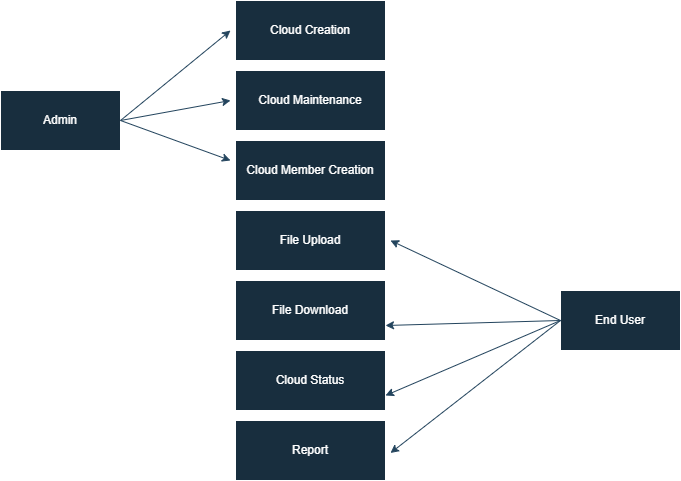

The diagram above was exported from draw.io. Its source (the exported page's mxGraphModel, read from the mxfile embedded in the PNG):
<mxGraphModel dx="1548" dy="902" grid="1" gridSize="10" guides="1" tooltips="1" connect="1" arrows="1" fold="1" page="1" pageScale="1" pageWidth="850" pageHeight="1100" math="0" shadow="0">
  <root>
    <mxCell id="0" />
    <mxCell id="1" parent="0" />
    <mxCell id="kAcF4AhfKKkm-KiIA5Hl-2" parent="1" style="rounded=0;whiteSpace=wrap;html=1;labelBackgroundColor=none;fillColor=#182E3E;strokeColor=#FFFFFF;fontColor=#FFFFFF;" value="Cloud Creation" vertex="1">
      <mxGeometry height="60" width="150" x="275" y="70" as="geometry" />
    </mxCell>
    <mxCell id="kAcF4AhfKKkm-KiIA5Hl-3" parent="1" style="rounded=0;whiteSpace=wrap;html=1;labelBackgroundColor=none;fillColor=#182E3E;strokeColor=#FFFFFF;fontColor=#FFFFFF;" value="Cloud Maintenance" vertex="1">
      <mxGeometry height="60" width="150" x="275" y="140" as="geometry" />
    </mxCell>
    <mxCell id="kAcF4AhfKKkm-KiIA5Hl-4" parent="1" style="rounded=0;whiteSpace=wrap;html=1;labelBackgroundColor=none;fillColor=#182E3E;strokeColor=#FFFFFF;fontColor=#FFFFFF;" value="Cloud Member Creation" vertex="1">
      <mxGeometry height="60" width="150" x="275" y="210" as="geometry" />
    </mxCell>
    <mxCell id="kAcF4AhfKKkm-KiIA5Hl-5" parent="1" style="rounded=0;whiteSpace=wrap;html=1;labelBackgroundColor=none;fillColor=#182E3E;strokeColor=#FFFFFF;fontColor=#FFFFFF;" value="File Upload" vertex="1">
      <mxGeometry height="60" width="150" x="275" y="280" as="geometry" />
    </mxCell>
    <mxCell id="kAcF4AhfKKkm-KiIA5Hl-6" parent="1" style="rounded=0;whiteSpace=wrap;html=1;labelBackgroundColor=none;fillColor=#182E3E;strokeColor=#FFFFFF;fontColor=#FFFFFF;" value="File Download" vertex="1">
      <mxGeometry height="60" width="150" x="275" y="350" as="geometry" />
    </mxCell>
    <mxCell id="kAcF4AhfKKkm-KiIA5Hl-7" parent="1" style="rounded=0;whiteSpace=wrap;html=1;labelBackgroundColor=none;fillColor=#182E3E;strokeColor=#FFFFFF;fontColor=#FFFFFF;" value="Cloud Status" vertex="1">
      <mxGeometry height="60" width="150" x="275" y="420" as="geometry" />
    </mxCell>
    <mxCell id="kAcF4AhfKKkm-KiIA5Hl-8" parent="1" style="rounded=0;whiteSpace=wrap;html=1;labelBackgroundColor=none;fillColor=#182E3E;strokeColor=#FFFFFF;fontColor=#FFFFFF;" value="Report" vertex="1">
      <mxGeometry height="60" width="150" x="275" y="490" as="geometry" />
    </mxCell>
    <mxCell id="kAcF4AhfKKkm-KiIA5Hl-9" parent="1" style="rounded=0;whiteSpace=wrap;html=1;labelBackgroundColor=none;fillColor=#182E3E;strokeColor=#FFFFFF;fontColor=#FFFFFF;" value="End User" vertex="1">
      <mxGeometry height="60" width="120" x="600" y="360" as="geometry" />
    </mxCell>
    <mxCell id="kAcF4AhfKKkm-KiIA5Hl-10" parent="1" style="rounded=0;whiteSpace=wrap;html=1;labelBackgroundColor=none;fillColor=#182E3E;strokeColor=#FFFFFF;fontColor=#FFFFFF;" value="Admin" vertex="1">
      <mxGeometry height="60" width="120" x="40" y="160" as="geometry" />
    </mxCell>
    <mxCell id="kAcF4AhfKKkm-KiIA5Hl-12" edge="1" parent="1" source="kAcF4AhfKKkm-KiIA5Hl-10" style="endArrow=classic;html=1;rounded=0;exitX=1;exitY=0.5;exitDx=0;exitDy=0;labelBackgroundColor=none;strokeColor=#23445D;fontColor=default;" value="">
      <mxGeometry height="50" relative="1" width="50" as="geometry">
        <mxPoint x="180" y="190" as="sourcePoint" />
        <mxPoint x="270" y="100" as="targetPoint" />
      </mxGeometry>
    </mxCell>
    <mxCell id="kAcF4AhfKKkm-KiIA5Hl-14" edge="1" parent="1" source="kAcF4AhfKKkm-KiIA5Hl-10" style="endArrow=classic;html=1;rounded=0;exitX=1;exitY=0.5;exitDx=0;exitDy=0;labelBackgroundColor=none;strokeColor=#23445D;fontColor=default;" value="">
      <mxGeometry height="50" relative="1" width="50" as="geometry">
        <mxPoint x="200" y="240" as="sourcePoint" />
        <mxPoint x="270" y="170" as="targetPoint" />
      </mxGeometry>
    </mxCell>
    <mxCell id="kAcF4AhfKKkm-KiIA5Hl-15" edge="1" parent="1" style="endArrow=classic;html=1;rounded=0;labelBackgroundColor=none;strokeColor=#23445D;fontColor=default;" value="">
      <mxGeometry height="50" relative="1" width="50" as="geometry">
        <mxPoint x="160" y="190" as="sourcePoint" />
        <mxPoint x="270" y="230" as="targetPoint" />
      </mxGeometry>
    </mxCell>
    <mxCell id="kAcF4AhfKKkm-KiIA5Hl-16" edge="1" parent="1" source="kAcF4AhfKKkm-KiIA5Hl-9" style="endArrow=classic;html=1;rounded=0;exitX=0;exitY=0.5;exitDx=0;exitDy=0;labelBackgroundColor=none;strokeColor=#23445D;fontColor=default;" value="">
      <mxGeometry height="50" relative="1" width="50" as="geometry">
        <mxPoint x="590" y="390" as="sourcePoint" />
        <mxPoint x="430" y="310" as="targetPoint" />
      </mxGeometry>
    </mxCell>
    <mxCell id="kAcF4AhfKKkm-KiIA5Hl-17" edge="1" parent="1" style="endArrow=classic;html=1;rounded=0;entryX=1;entryY=0.75;entryDx=0;entryDy=0;labelBackgroundColor=none;strokeColor=#23445D;fontColor=default;" target="kAcF4AhfKKkm-KiIA5Hl-6" value="">
      <mxGeometry height="50" relative="1" width="50" as="geometry">
        <mxPoint x="600" y="390" as="sourcePoint" />
        <mxPoint x="490" y="420" as="targetPoint" />
      </mxGeometry>
    </mxCell>
    <mxCell id="kAcF4AhfKKkm-KiIA5Hl-18" edge="1" parent="1" source="kAcF4AhfKKkm-KiIA5Hl-9" style="endArrow=classic;html=1;rounded=0;entryX=1;entryY=0.75;entryDx=0;entryDy=0;exitX=0;exitY=0.5;exitDx=0;exitDy=0;labelBackgroundColor=none;strokeColor=#23445D;fontColor=default;" value="">
      <mxGeometry height="50" relative="1" width="50" as="geometry">
        <mxPoint x="600" y="460" as="sourcePoint" />
        <mxPoint x="425" y="465" as="targetPoint" />
      </mxGeometry>
    </mxCell>
    <mxCell id="kAcF4AhfKKkm-KiIA5Hl-19" edge="1" parent="1" style="endArrow=classic;html=1;rounded=0;entryX=1;entryY=0.75;entryDx=0;entryDy=0;labelBackgroundColor=none;strokeColor=#23445D;fontColor=default;" value="">
      <mxGeometry height="50" relative="1" width="50" as="geometry">
        <Array as="points" />
        <mxPoint x="600" y="390" as="sourcePoint" />
        <mxPoint x="430" y="522.5" as="targetPoint" />
      </mxGeometry>
    </mxCell>
  </root>
</mxGraphModel>